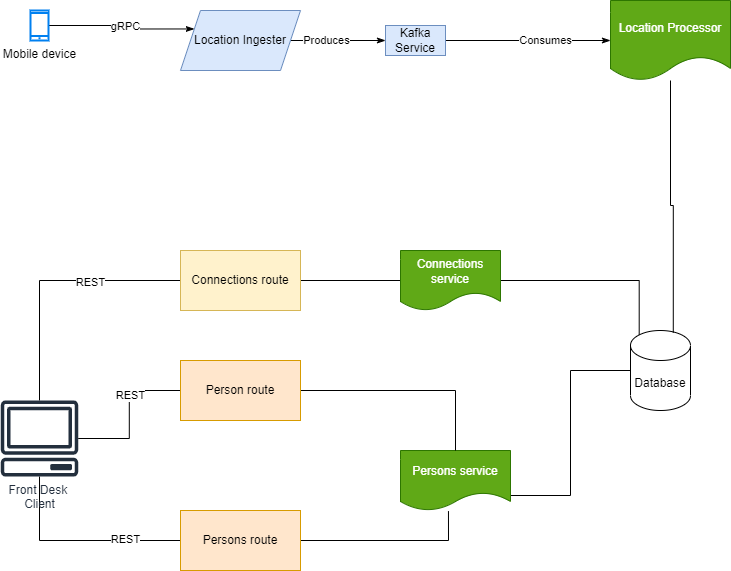

The diagram above was exported from draw.io. Its source (the exported page's mxGraphModel, read from the mxfile embedded in the PNG):
<mxGraphModel dx="1036" dy="614" grid="1" gridSize="10" guides="1" tooltips="1" connect="1" arrows="1" fold="1" page="1" pageScale="1" pageWidth="850" pageHeight="1100" math="0" shadow="0">
  <root>
    <mxCell id="0" />
    <mxCell id="1" parent="0" />
    <mxCell id="SvOHQY4SZAsH1hie_GNa-14" style="edgeStyle=orthogonalEdgeStyle;rounded=0;orthogonalLoop=1;jettySize=auto;html=1;entryX=0;entryY=0.25;entryDx=0;entryDy=0;endArrow=classicThin;endFill=1;" edge="1" parent="1" source="SvOHQY4SZAsH1hie_GNa-1" target="SvOHQY4SZAsH1hie_GNa-2">
      <mxGeometry relative="1" as="geometry" />
    </mxCell>
    <mxCell id="SvOHQY4SZAsH1hie_GNa-27" value="gRPC" style="edgeLabel;html=1;align=center;verticalAlign=middle;resizable=0;points=[];" vertex="1" connectable="0" parent="SvOHQY4SZAsH1hie_GNa-14">
      <mxGeometry x="0.0754" y="3" relative="1" as="geometry">
        <mxPoint as="offset" />
      </mxGeometry>
    </mxCell>
    <mxCell id="SvOHQY4SZAsH1hie_GNa-1" value="Mobile device" style="html=1;verticalLabelPosition=bottom;align=center;labelBackgroundColor=#ffffff;verticalAlign=top;strokeWidth=2;strokeColor=#0080F0;shadow=0;dashed=0;shape=mxgraph.ios7.icons.smartphone;" vertex="1" parent="1">
      <mxGeometry x="70" y="40" width="18" height="30" as="geometry" />
    </mxCell>
    <mxCell id="SvOHQY4SZAsH1hie_GNa-15" style="edgeStyle=orthogonalEdgeStyle;rounded=0;orthogonalLoop=1;jettySize=auto;html=1;entryX=0;entryY=0.5;entryDx=0;entryDy=0;endArrow=classicThin;endFill=1;" edge="1" parent="1" source="SvOHQY4SZAsH1hie_GNa-2" target="SvOHQY4SZAsH1hie_GNa-3">
      <mxGeometry relative="1" as="geometry" />
    </mxCell>
    <mxCell id="SvOHQY4SZAsH1hie_GNa-28" value="Produces" style="edgeLabel;html=1;align=center;verticalAlign=middle;resizable=0;points=[];" vertex="1" connectable="0" parent="SvOHQY4SZAsH1hie_GNa-15">
      <mxGeometry x="-0.2674" y="1" relative="1" as="geometry">
        <mxPoint as="offset" />
      </mxGeometry>
    </mxCell>
    <mxCell id="SvOHQY4SZAsH1hie_GNa-2" value="Location Ingester" style="shape=parallelogram;perimeter=parallelogramPerimeter;whiteSpace=wrap;html=1;fixedSize=1;fillColor=#dae8fc;strokeColor=#6c8ebf;" vertex="1" parent="1">
      <mxGeometry x="220" y="40" width="120" height="60" as="geometry" />
    </mxCell>
    <mxCell id="SvOHQY4SZAsH1hie_GNa-16" style="edgeStyle=orthogonalEdgeStyle;rounded=0;orthogonalLoop=1;jettySize=auto;html=1;endArrow=classicThin;endFill=1;" edge="1" parent="1" source="SvOHQY4SZAsH1hie_GNa-3" target="SvOHQY4SZAsH1hie_GNa-6">
      <mxGeometry relative="1" as="geometry" />
    </mxCell>
    <mxCell id="SvOHQY4SZAsH1hie_GNa-29" value="Consumes" style="edgeLabel;html=1;align=center;verticalAlign=middle;resizable=0;points=[];" vertex="1" connectable="0" parent="SvOHQY4SZAsH1hie_GNa-16">
      <mxGeometry x="0.1976" y="1" relative="1" as="geometry">
        <mxPoint as="offset" />
      </mxGeometry>
    </mxCell>
    <mxCell id="SvOHQY4SZAsH1hie_GNa-3" value="Kafka&lt;br&gt;Service" style="text;html=1;strokeColor=#6c8ebf;fillColor=#dae8fc;align=center;verticalAlign=middle;whiteSpace=wrap;rounded=0;" vertex="1" parent="1">
      <mxGeometry x="425" y="55" width="60" height="30" as="geometry" />
    </mxCell>
    <mxCell id="SvOHQY4SZAsH1hie_GNa-18" style="edgeStyle=orthogonalEdgeStyle;rounded=0;orthogonalLoop=1;jettySize=auto;html=1;entryX=1;entryY=0.75;entryDx=0;entryDy=0;endArrow=none;endFill=0;" edge="1" parent="1" source="SvOHQY4SZAsH1hie_GNa-5" target="SvOHQY4SZAsH1hie_GNa-8">
      <mxGeometry relative="1" as="geometry" />
    </mxCell>
    <mxCell id="SvOHQY4SZAsH1hie_GNa-5" value="Database" style="shape=cylinder3;whiteSpace=wrap;html=1;boundedLbl=1;backgroundOutline=1;size=15;" vertex="1" parent="1">
      <mxGeometry x="670" y="360" width="60" height="80" as="geometry" />
    </mxCell>
    <mxCell id="SvOHQY4SZAsH1hie_GNa-17" style="edgeStyle=orthogonalEdgeStyle;rounded=0;orthogonalLoop=1;jettySize=auto;html=1;entryX=0.713;entryY=0.027;entryDx=0;entryDy=0;entryPerimeter=0;endArrow=none;endFill=0;" edge="1" parent="1" source="SvOHQY4SZAsH1hie_GNa-6" target="SvOHQY4SZAsH1hie_GNa-5">
      <mxGeometry relative="1" as="geometry" />
    </mxCell>
    <mxCell id="SvOHQY4SZAsH1hie_GNa-6" value="Location Processor" style="shape=document;whiteSpace=wrap;html=1;boundedLbl=1;fillColor=#60a917;strokeColor=#2D7600;fontColor=#ffffff;" vertex="1" parent="1">
      <mxGeometry x="650" y="30" width="120" height="80" as="geometry" />
    </mxCell>
    <mxCell id="SvOHQY4SZAsH1hie_GNa-20" style="edgeStyle=orthogonalEdgeStyle;rounded=0;orthogonalLoop=1;jettySize=auto;html=1;entryX=1;entryY=0.5;entryDx=0;entryDy=0;endArrow=none;endFill=0;" edge="1" parent="1" source="SvOHQY4SZAsH1hie_GNa-7" target="SvOHQY4SZAsH1hie_GNa-10">
      <mxGeometry relative="1" as="geometry" />
    </mxCell>
    <mxCell id="SvOHQY4SZAsH1hie_GNa-26" style="edgeStyle=orthogonalEdgeStyle;rounded=0;orthogonalLoop=1;jettySize=auto;html=1;entryX=0.145;entryY=0;entryDx=0;entryDy=4.35;entryPerimeter=0;endArrow=none;endFill=0;" edge="1" parent="1" source="SvOHQY4SZAsH1hie_GNa-7" target="SvOHQY4SZAsH1hie_GNa-5">
      <mxGeometry relative="1" as="geometry" />
    </mxCell>
    <mxCell id="SvOHQY4SZAsH1hie_GNa-7" value="Connections service" style="shape=document;whiteSpace=wrap;html=1;boundedLbl=1;fillColor=#60a917;fontColor=#ffffff;strokeColor=#2D7600;" vertex="1" parent="1">
      <mxGeometry x="440" y="280" width="100" height="60" as="geometry" />
    </mxCell>
    <mxCell id="SvOHQY4SZAsH1hie_GNa-8" value="Persons service" style="shape=document;whiteSpace=wrap;html=1;boundedLbl=1;fillColor=#60a917;fontColor=#ffffff;strokeColor=#2D7600;" vertex="1" parent="1">
      <mxGeometry x="440" y="480" width="110" height="60" as="geometry" />
    </mxCell>
    <mxCell id="SvOHQY4SZAsH1hie_GNa-21" style="edgeStyle=orthogonalEdgeStyle;rounded=0;orthogonalLoop=1;jettySize=auto;html=1;endArrow=none;endFill=0;" edge="1" parent="1" source="SvOHQY4SZAsH1hie_GNa-10" target="SvOHQY4SZAsH1hie_GNa-13">
      <mxGeometry relative="1" as="geometry" />
    </mxCell>
    <mxCell id="SvOHQY4SZAsH1hie_GNa-30" value="REST" style="edgeLabel;html=1;align=center;verticalAlign=middle;resizable=0;points=[];" vertex="1" connectable="0" parent="SvOHQY4SZAsH1hie_GNa-21">
      <mxGeometry x="-0.3011" y="1" relative="1" as="geometry">
        <mxPoint as="offset" />
      </mxGeometry>
    </mxCell>
    <mxCell id="SvOHQY4SZAsH1hie_GNa-10" value="Connections route" style="rounded=0;whiteSpace=wrap;html=1;fillColor=#fff2cc;strokeColor=#d6b656;" vertex="1" parent="1">
      <mxGeometry x="220" y="280" width="120" height="60" as="geometry" />
    </mxCell>
    <mxCell id="SvOHQY4SZAsH1hie_GNa-23" style="edgeStyle=orthogonalEdgeStyle;rounded=0;orthogonalLoop=1;jettySize=auto;html=1;endArrow=none;endFill=0;" edge="1" parent="1" source="SvOHQY4SZAsH1hie_GNa-11" target="SvOHQY4SZAsH1hie_GNa-13">
      <mxGeometry relative="1" as="geometry" />
    </mxCell>
    <mxCell id="SvOHQY4SZAsH1hie_GNa-31" value="REST" style="edgeLabel;html=1;align=center;verticalAlign=middle;resizable=0;points=[];" vertex="1" connectable="0" parent="SvOHQY4SZAsH1hie_GNa-23">
      <mxGeometry x="-0.2603" y="1" relative="1" as="geometry">
        <mxPoint as="offset" />
      </mxGeometry>
    </mxCell>
    <mxCell id="SvOHQY4SZAsH1hie_GNa-24" style="edgeStyle=orthogonalEdgeStyle;rounded=0;orthogonalLoop=1;jettySize=auto;html=1;entryX=0.5;entryY=0;entryDx=0;entryDy=0;endArrow=none;endFill=0;" edge="1" parent="1" source="SvOHQY4SZAsH1hie_GNa-11" target="SvOHQY4SZAsH1hie_GNa-8">
      <mxGeometry relative="1" as="geometry" />
    </mxCell>
    <mxCell id="SvOHQY4SZAsH1hie_GNa-11" value="Person route" style="rounded=0;whiteSpace=wrap;html=1;fillColor=#ffe6cc;strokeColor=#d79b00;" vertex="1" parent="1">
      <mxGeometry x="220" y="390" width="120" height="60" as="geometry" />
    </mxCell>
    <mxCell id="SvOHQY4SZAsH1hie_GNa-22" style="edgeStyle=orthogonalEdgeStyle;rounded=0;orthogonalLoop=1;jettySize=auto;html=1;endArrow=none;endFill=0;" edge="1" parent="1" source="SvOHQY4SZAsH1hie_GNa-12" target="SvOHQY4SZAsH1hie_GNa-13">
      <mxGeometry relative="1" as="geometry" />
    </mxCell>
    <mxCell id="SvOHQY4SZAsH1hie_GNa-32" value="REST" style="edgeLabel;html=1;align=center;verticalAlign=middle;resizable=0;points=[];" vertex="1" connectable="0" parent="SvOHQY4SZAsH1hie_GNa-22">
      <mxGeometry x="-0.4517" y="-2" relative="1" as="geometry">
        <mxPoint as="offset" />
      </mxGeometry>
    </mxCell>
    <mxCell id="SvOHQY4SZAsH1hie_GNa-25" style="edgeStyle=orthogonalEdgeStyle;rounded=0;orthogonalLoop=1;jettySize=auto;html=1;entryX=0.436;entryY=1.01;entryDx=0;entryDy=0;entryPerimeter=0;endArrow=none;endFill=0;" edge="1" parent="1" source="SvOHQY4SZAsH1hie_GNa-12" target="SvOHQY4SZAsH1hie_GNa-8">
      <mxGeometry relative="1" as="geometry" />
    </mxCell>
    <mxCell id="SvOHQY4SZAsH1hie_GNa-12" value="Persons route" style="rounded=0;whiteSpace=wrap;html=1;fillColor=#ffe6cc;strokeColor=#d79b00;" vertex="1" parent="1">
      <mxGeometry x="220" y="540" width="120" height="60" as="geometry" />
    </mxCell>
    <mxCell id="SvOHQY4SZAsH1hie_GNa-13" value="Front Desk&amp;nbsp;&lt;br&gt;Client" style="sketch=0;outlineConnect=0;fontColor=#232F3E;gradientColor=none;fillColor=#232F3D;strokeColor=none;dashed=0;verticalLabelPosition=bottom;verticalAlign=top;align=center;html=1;fontSize=12;fontStyle=0;aspect=fixed;pointerEvents=1;shape=mxgraph.aws4.client;" vertex="1" parent="1">
      <mxGeometry x="40" y="430" width="78" height="76" as="geometry" />
    </mxCell>
  </root>
</mxGraphModel>